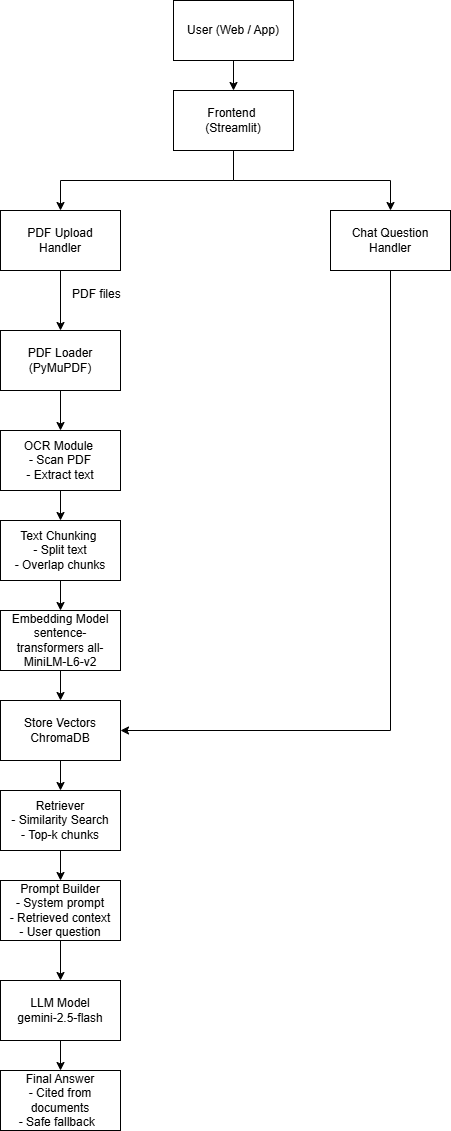

The diagram above was exported from draw.io. Its source (the exported page's mxGraphModel, read from the mxfile embedded in the PNG):
<mxGraphModel dx="802" dy="405" grid="1" gridSize="10" guides="1" tooltips="1" connect="1" arrows="1" fold="1" page="1" pageScale="1" pageWidth="827" pageHeight="1169" math="0" shadow="0">
  <root>
    <mxCell id="0" />
    <mxCell id="1" parent="0" />
    <mxCell id="WfEot86DyYhIAsbQhoh_-3" edge="1" parent="1" source="WfEot86DyYhIAsbQhoh_-1" style="edgeStyle=orthogonalEdgeStyle;rounded=0;orthogonalLoop=1;jettySize=auto;html=1;exitX=0.5;exitY=1;exitDx=0;exitDy=0;entryX=0.5;entryY=0;entryDx=0;entryDy=0;" target="WfEot86DyYhIAsbQhoh_-2">
      <mxGeometry relative="1" as="geometry" />
    </mxCell>
    <mxCell id="WfEot86DyYhIAsbQhoh_-1" parent="1" style="rounded=0;whiteSpace=wrap;html=1;" value="User (Web / App)" vertex="1">
      <mxGeometry height="60" width="120" x="353" y="10" as="geometry" />
    </mxCell>
    <mxCell id="iwV4KAw_UvRlb2ij1l8v-10" edge="1" parent="1" source="WfEot86DyYhIAsbQhoh_-2" style="edgeStyle=orthogonalEdgeStyle;rounded=0;orthogonalLoop=1;jettySize=auto;html=1;" target="WfEot86DyYhIAsbQhoh_-20">
      <mxGeometry relative="1" as="geometry">
        <Array as="points">
          <mxPoint x="413" y="190" />
          <mxPoint x="240" y="190" />
        </Array>
      </mxGeometry>
    </mxCell>
    <mxCell id="iwV4KAw_UvRlb2ij1l8v-11" edge="1" parent="1" source="WfEot86DyYhIAsbQhoh_-2" style="edgeStyle=orthogonalEdgeStyle;rounded=0;orthogonalLoop=1;jettySize=auto;html=1;" target="WfEot86DyYhIAsbQhoh_-21">
      <mxGeometry relative="1" as="geometry">
        <Array as="points">
          <mxPoint x="413" y="190" />
          <mxPoint x="570" y="190" />
        </Array>
      </mxGeometry>
    </mxCell>
    <mxCell id="WfEot86DyYhIAsbQhoh_-2" parent="1" style="rounded=0;whiteSpace=wrap;html=1;" value="Frontend&amp;nbsp;&lt;div&gt;(Streamlit)&lt;/div&gt;" vertex="1">
      <mxGeometry height="60" width="120" x="353" y="100" as="geometry" />
    </mxCell>
    <mxCell id="WfEot86DyYhIAsbQhoh_-12" edge="1" parent="1" source="WfEot86DyYhIAsbQhoh_-20" style="edgeStyle=orthogonalEdgeStyle;rounded=0;orthogonalLoop=1;jettySize=auto;html=1;exitX=0.5;exitY=1;exitDx=0;exitDy=0;entryX=0.5;entryY=0;entryDx=0;entryDy=0;" target="WfEot86DyYhIAsbQhoh_-10">
      <mxGeometry relative="1" as="geometry">
        <mxPoint x="240" y="300" as="sourcePoint" />
      </mxGeometry>
    </mxCell>
    <mxCell id="WfEot86DyYhIAsbQhoh_-8" parent="1" style="text;whiteSpace=wrap;" value="PDF files" vertex="1">
      <mxGeometry height="40" width="80" x="250" y="290" as="geometry" />
    </mxCell>
    <mxCell id="WfEot86DyYhIAsbQhoh_-17" edge="1" parent="1" source="WfEot86DyYhIAsbQhoh_-9" style="edgeStyle=orthogonalEdgeStyle;rounded=0;orthogonalLoop=1;jettySize=auto;html=1;exitX=0.5;exitY=1;exitDx=0;exitDy=0;entryX=0.5;entryY=0;entryDx=0;entryDy=0;" target="WfEot86DyYhIAsbQhoh_-14">
      <mxGeometry relative="1" as="geometry" />
    </mxCell>
    <mxCell id="WfEot86DyYhIAsbQhoh_-9" parent="1" style="rounded=0;whiteSpace=wrap;html=1;" value="OCR Module&amp;nbsp;&lt;div&gt;- Scan PDF&lt;/div&gt;&lt;div&gt;- Extract text&lt;/div&gt;" vertex="1">
      <mxGeometry height="60" width="120" x="180" y="440" as="geometry" />
    </mxCell>
    <mxCell id="WfEot86DyYhIAsbQhoh_-13" edge="1" parent="1" source="WfEot86DyYhIAsbQhoh_-10" style="edgeStyle=orthogonalEdgeStyle;rounded=0;orthogonalLoop=1;jettySize=auto;html=1;exitX=0.5;exitY=1;exitDx=0;exitDy=0;entryX=0.5;entryY=0;entryDx=0;entryDy=0;" target="WfEot86DyYhIAsbQhoh_-9">
      <mxGeometry relative="1" as="geometry" />
    </mxCell>
    <mxCell id="WfEot86DyYhIAsbQhoh_-10" parent="1" style="rounded=0;whiteSpace=wrap;html=1;" value="PDF Loader&lt;div&gt;(PyMuPDF)&lt;/div&gt;" vertex="1">
      <mxGeometry height="60" width="120" x="180" y="340" as="geometry" />
    </mxCell>
    <mxCell id="WfEot86DyYhIAsbQhoh_-18" edge="1" parent="1" source="WfEot86DyYhIAsbQhoh_-14" style="edgeStyle=orthogonalEdgeStyle;rounded=0;orthogonalLoop=1;jettySize=auto;html=1;exitX=0.5;exitY=1;exitDx=0;exitDy=0;entryX=0.5;entryY=0;entryDx=0;entryDy=0;" target="WfEot86DyYhIAsbQhoh_-15">
      <mxGeometry relative="1" as="geometry" />
    </mxCell>
    <mxCell id="WfEot86DyYhIAsbQhoh_-14" parent="1" style="rounded=0;whiteSpace=wrap;html=1;" value="Text Chunking&amp;nbsp;&lt;div&gt;- Split text&lt;/div&gt;&lt;div&gt;- Overlap chunks&lt;/div&gt;" vertex="1">
      <mxGeometry height="60" width="120" x="180" y="530" as="geometry" />
    </mxCell>
    <mxCell id="WfEot86DyYhIAsbQhoh_-19" edge="1" parent="1" source="WfEot86DyYhIAsbQhoh_-15" style="edgeStyle=orthogonalEdgeStyle;rounded=0;orthogonalLoop=1;jettySize=auto;html=1;exitX=0.5;exitY=1;exitDx=0;exitDy=0;entryX=0.5;entryY=0;entryDx=0;entryDy=0;" target="WfEot86DyYhIAsbQhoh_-16">
      <mxGeometry relative="1" as="geometry" />
    </mxCell>
    <mxCell id="WfEot86DyYhIAsbQhoh_-15" parent="1" style="rounded=0;whiteSpace=wrap;html=1;" value="Embedding Model&lt;div&gt;sentence-transformers all-MiniLM-L6-v2&lt;/div&gt;" vertex="1">
      <mxGeometry height="60" width="120" x="180" y="620" as="geometry" />
    </mxCell>
    <mxCell id="iwV4KAw_UvRlb2ij1l8v-5" edge="1" parent="1" source="WfEot86DyYhIAsbQhoh_-16" style="edgeStyle=orthogonalEdgeStyle;rounded=0;orthogonalLoop=1;jettySize=auto;html=1;exitX=0.5;exitY=1;exitDx=0;exitDy=0;entryX=0.5;entryY=0;entryDx=0;entryDy=0;" target="iwV4KAw_UvRlb2ij1l8v-1">
      <mxGeometry relative="1" as="geometry" />
    </mxCell>
    <mxCell id="WfEot86DyYhIAsbQhoh_-16" parent="1" style="rounded=0;whiteSpace=wrap;html=1;" value="Store Vectors&lt;div&gt;ChromaDB&lt;/div&gt;" vertex="1">
      <mxGeometry height="60" width="120" x="180" y="710" as="geometry" />
    </mxCell>
    <mxCell id="WfEot86DyYhIAsbQhoh_-20" parent="1" style="rounded=0;whiteSpace=wrap;html=1;" value="PDF Upload&lt;div&gt;Handler&lt;/div&gt;" vertex="1">
      <mxGeometry height="60" width="120" x="180" y="220" as="geometry" />
    </mxCell>
    <mxCell id="iwV4KAw_UvRlb2ij1l8v-7" edge="1" parent="1" source="WfEot86DyYhIAsbQhoh_-21" style="edgeStyle=orthogonalEdgeStyle;rounded=0;orthogonalLoop=1;jettySize=auto;html=1;entryX=1;entryY=0.5;entryDx=0;entryDy=0;" target="WfEot86DyYhIAsbQhoh_-16">
      <mxGeometry relative="1" as="geometry">
        <Array as="points">
          <mxPoint x="570" y="740" />
        </Array>
      </mxGeometry>
    </mxCell>
    <mxCell id="WfEot86DyYhIAsbQhoh_-21" parent="1" style="rounded=0;whiteSpace=wrap;html=1;" value="Chat Question&lt;div&gt;Handler&lt;/div&gt;" vertex="1">
      <mxGeometry height="60" width="120" x="510" y="220" as="geometry" />
    </mxCell>
    <mxCell id="iwV4KAw_UvRlb2ij1l8v-6" edge="1" parent="1" source="iwV4KAw_UvRlb2ij1l8v-1" style="edgeStyle=orthogonalEdgeStyle;rounded=0;orthogonalLoop=1;jettySize=auto;html=1;exitX=0.5;exitY=1;exitDx=0;exitDy=0;entryX=0.5;entryY=0;entryDx=0;entryDy=0;" target="iwV4KAw_UvRlb2ij1l8v-2">
      <mxGeometry relative="1" as="geometry" />
    </mxCell>
    <mxCell id="iwV4KAw_UvRlb2ij1l8v-1" parent="1" style="rounded=0;whiteSpace=wrap;html=1;" value="Retriever&lt;div&gt;- Similarity Search&lt;/div&gt;&lt;div&gt;- Top-k chunks&lt;/div&gt;" vertex="1">
      <mxGeometry height="60" width="120" x="180" y="800" as="geometry" />
    </mxCell>
    <mxCell id="iwV4KAw_UvRlb2ij1l8v-8" edge="1" parent="1" source="iwV4KAw_UvRlb2ij1l8v-2" style="edgeStyle=orthogonalEdgeStyle;rounded=0;orthogonalLoop=1;jettySize=auto;html=1;exitX=0.5;exitY=1;exitDx=0;exitDy=0;entryX=0.5;entryY=0;entryDx=0;entryDy=0;" target="iwV4KAw_UvRlb2ij1l8v-3">
      <mxGeometry relative="1" as="geometry" />
    </mxCell>
    <mxCell id="iwV4KAw_UvRlb2ij1l8v-2" parent="1" style="rounded=0;whiteSpace=wrap;html=1;" value="Prompt Builder&lt;div&gt;- System prompt&lt;/div&gt;&lt;div&gt;- Retrieved context&lt;/div&gt;&lt;div&gt;- User question&lt;/div&gt;" vertex="1">
      <mxGeometry height="60" width="120" x="180" y="890" as="geometry" />
    </mxCell>
    <mxCell id="iwV4KAw_UvRlb2ij1l8v-9" edge="1" parent="1" source="iwV4KAw_UvRlb2ij1l8v-3" style="edgeStyle=orthogonalEdgeStyle;rounded=0;orthogonalLoop=1;jettySize=auto;html=1;entryX=0.5;entryY=0;entryDx=0;entryDy=0;" target="iwV4KAw_UvRlb2ij1l8v-4">
      <mxGeometry relative="1" as="geometry" />
    </mxCell>
    <mxCell id="iwV4KAw_UvRlb2ij1l8v-3" parent="1" style="rounded=0;whiteSpace=wrap;html=1;" value="LLM Model&lt;div&gt;gemini-2.5-flash&lt;/div&gt;" vertex="1">
      <mxGeometry height="60" width="120" x="180" y="990" as="geometry" />
    </mxCell>
    <mxCell id="iwV4KAw_UvRlb2ij1l8v-4" parent="1" style="rounded=0;whiteSpace=wrap;html=1;align=center;" value="Final Answer&lt;div&gt;&lt;div&gt;- Cited from documents&lt;/div&gt;&lt;div&gt;- Safe fallback&amp;nbsp;&amp;nbsp;&lt;/div&gt;&lt;/div&gt;" vertex="1">
      <mxGeometry height="60" width="120" x="180" y="1080" as="geometry" />
    </mxCell>
  </root>
</mxGraphModel>